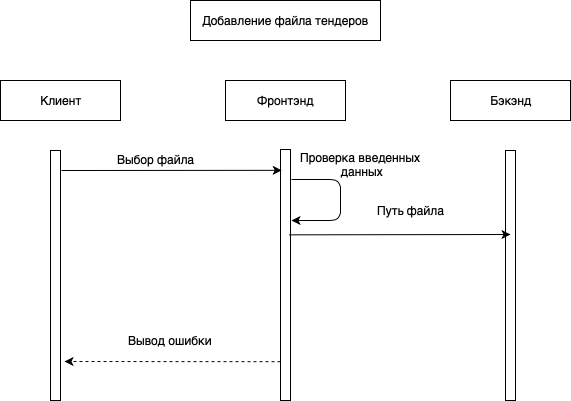

The diagram above was exported from draw.io. Its source (the exported page's mxGraphModel, read from the mxfile embedded in the PNG):
<mxGraphModel dx="1554" dy="946" grid="1" gridSize="10" guides="1" tooltips="1" connect="1" arrows="1" fold="1" page="1" pageScale="1" pageWidth="827" pageHeight="1169" math="0" shadow="0">
  <root>
    <mxCell id="mEM-1OZzjjRP_z9NnBIC-0" />
    <mxCell id="mEM-1OZzjjRP_z9NnBIC-1" parent="mEM-1OZzjjRP_z9NnBIC-0" />
    <mxCell id="LAuO-sRfeyML1tXIxIaR-0" value="Добавление файла тендеров" style="rounded=0;whiteSpace=wrap;html=1;" vertex="1" parent="mEM-1OZzjjRP_z9NnBIC-1">
      <mxGeometry x="390" y="320" width="190" height="40" as="geometry" />
    </mxCell>
    <mxCell id="LAuO-sRfeyML1tXIxIaR-1" value="Клиент" style="rounded=0;whiteSpace=wrap;html=1;" vertex="1" parent="mEM-1OZzjjRP_z9NnBIC-1">
      <mxGeometry x="200" y="400" width="120" height="40" as="geometry" />
    </mxCell>
    <mxCell id="LAuO-sRfeyML1tXIxIaR-2" value="Фронтэнд" style="rounded=0;whiteSpace=wrap;html=1;" vertex="1" parent="mEM-1OZzjjRP_z9NnBIC-1">
      <mxGeometry x="425" y="400" width="120" height="40" as="geometry" />
    </mxCell>
    <mxCell id="LAuO-sRfeyML1tXIxIaR-3" value="Бэкэнд" style="rounded=0;whiteSpace=wrap;html=1;" vertex="1" parent="mEM-1OZzjjRP_z9NnBIC-1">
      <mxGeometry x="650" y="400" width="120" height="40" as="geometry" />
    </mxCell>
    <mxCell id="LAuO-sRfeyML1tXIxIaR-4" value="" style="rounded=0;whiteSpace=wrap;html=1;" vertex="1" parent="mEM-1OZzjjRP_z9NnBIC-1">
      <mxGeometry x="250" y="470" width="10" height="250" as="geometry" />
    </mxCell>
    <mxCell id="LAuO-sRfeyML1tXIxIaR-5" value="" style="rounded=0;whiteSpace=wrap;html=1;" vertex="1" parent="mEM-1OZzjjRP_z9NnBIC-1">
      <mxGeometry x="480" y="469" width="10" height="251" as="geometry" />
    </mxCell>
    <mxCell id="LAuO-sRfeyML1tXIxIaR-6" value="" style="rounded=0;whiteSpace=wrap;html=1;" vertex="1" parent="mEM-1OZzjjRP_z9NnBIC-1">
      <mxGeometry x="705" y="470" width="10" height="250" as="geometry" />
    </mxCell>
    <mxCell id="LAuO-sRfeyML1tXIxIaR-7" value="" style="endArrow=classic;html=1;entryX=0.126;entryY=0.083;entryDx=0;entryDy=0;entryPerimeter=0;" edge="1" parent="mEM-1OZzjjRP_z9NnBIC-1" target="LAuO-sRfeyML1tXIxIaR-5">
      <mxGeometry width="50" height="50" relative="1" as="geometry">
        <mxPoint x="261" y="490" as="sourcePoint" />
        <mxPoint x="250" y="800" as="targetPoint" />
      </mxGeometry>
    </mxCell>
    <mxCell id="LAuO-sRfeyML1tXIxIaR-8" value="Выбор файла" style="text;html=1;align=center;verticalAlign=middle;resizable=0;points=[];;autosize=1;" vertex="1" parent="mEM-1OZzjjRP_z9NnBIC-1">
      <mxGeometry x="310" y="469" width="90" height="20" as="geometry" />
    </mxCell>
    <mxCell id="LAuO-sRfeyML1tXIxIaR-9" value="" style="endArrow=classic;html=1;exitX=0.861;exitY=0.34;exitDx=0;exitDy=0;exitPerimeter=0;" edge="1" parent="mEM-1OZzjjRP_z9NnBIC-1" source="LAuO-sRfeyML1tXIxIaR-5">
      <mxGeometry width="50" height="50" relative="1" as="geometry">
        <mxPoint x="510" y="620" as="sourcePoint" />
        <mxPoint x="710" y="554" as="targetPoint" />
      </mxGeometry>
    </mxCell>
    <mxCell id="LAuO-sRfeyML1tXIxIaR-10" value="Путь файла" style="text;html=1;align=center;verticalAlign=middle;resizable=0;points=[];;labelBackgroundColor=#ffffff;" vertex="1" connectable="0" parent="LAuO-sRfeyML1tXIxIaR-9">
      <mxGeometry x="-0.1153" relative="1" as="geometry">
        <mxPoint x="23.39" y="-24.19" as="offset" />
      </mxGeometry>
    </mxCell>
    <mxCell id="LAuO-sRfeyML1tXIxIaR-15" value="" style="endArrow=classic;html=1;dashed=1;" edge="1" parent="mEM-1OZzjjRP_z9NnBIC-1">
      <mxGeometry width="50" height="50" relative="1" as="geometry">
        <mxPoint x="480.0000000000002" y="681.2" as="sourcePoint" />
        <mxPoint x="264" y="681" as="targetPoint" />
      </mxGeometry>
    </mxCell>
    <mxCell id="LAuO-sRfeyML1tXIxIaR-16" value="Вывод ошибки" style="text;html=1;align=center;verticalAlign=middle;resizable=0;points=[];;autosize=1;" vertex="1" parent="mEM-1OZzjjRP_z9NnBIC-1">
      <mxGeometry x="320" y="650" width="100" height="20" as="geometry" />
    </mxCell>
    <mxCell id="5BUBfB2B2dcwvn_7Q5z2-0" value="" style="edgeStyle=segmentEdgeStyle;endArrow=classic;html=1;exitX=1.137;exitY=0.119;exitDx=0;exitDy=0;exitPerimeter=0;" edge="1" parent="mEM-1OZzjjRP_z9NnBIC-1">
      <mxGeometry width="50" height="50" relative="1" as="geometry">
        <mxPoint x="491" y="499" as="sourcePoint" />
        <mxPoint x="491" y="540" as="targetPoint" />
        <Array as="points">
          <mxPoint x="540" y="499" />
          <mxPoint x="540" y="540" />
        </Array>
      </mxGeometry>
    </mxCell>
    <mxCell id="5BUBfB2B2dcwvn_7Q5z2-1" value="Проверка введенных&lt;br&gt;&amp;nbsp;данных" style="text;html=1;align=center;verticalAlign=middle;resizable=0;points=[];;autosize=1;" vertex="1" parent="mEM-1OZzjjRP_z9NnBIC-1">
      <mxGeometry x="490" y="469" width="140" height="30" as="geometry" />
    </mxCell>
  </root>
</mxGraphModel>